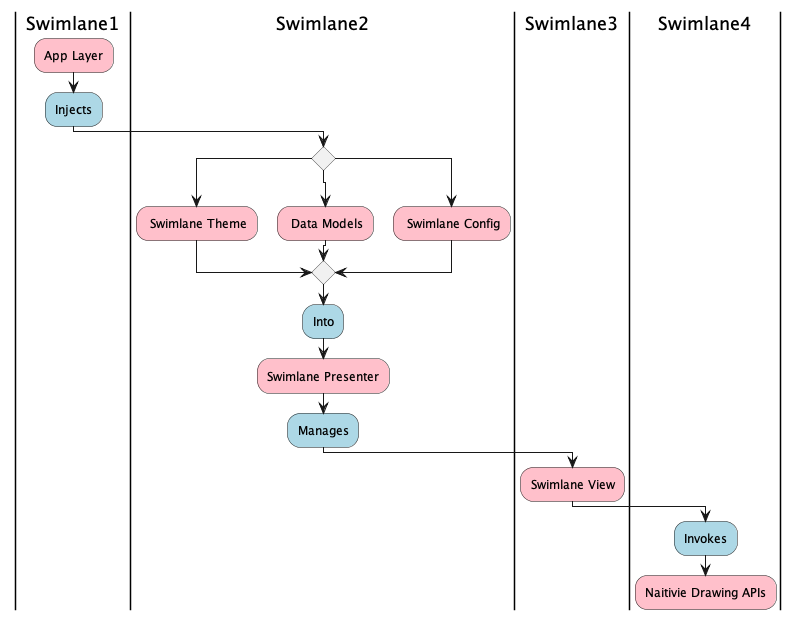

The diagram above was rendered by PlantUML. Its source (embedded in the PNG):
@startuml
| Swimlane1 |
#Pink:App Layer;
#LightBlue :Injects;
| Swimlane2 |
switch () 
case ( )
    #Pink : Swimlane Theme;
case ( )
    #Pink : Data Models;
case ( )
    #Pink : Swimlane Config;
endswitch
| Swimlane2 |
#LightBlue :Into;
#Pink :Swimlane Presenter;
#LightBlue :Manages;
| Swimlane3 |
#Pink:Swimlane View;
| Swimlane4 |
#LightBlue :Invokes;
#Pink :Naitivie Drawing APIs;
@enduml